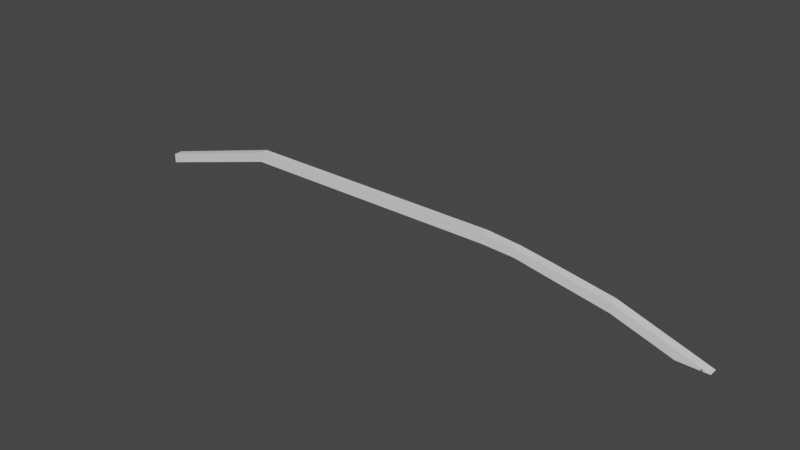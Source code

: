 # Source: Wing.blend  (saved by Blender 3.3.6; exported with 4.5.12 LTS)
import bpy
from mathutils import Matrix  # noqa: F401  (used for matrix-valued properties, if any)

bpy.ops.wm.read_factory_settings(use_empty=True)
scene = bpy.context.scene
scene.name = 'Scene'

# ---- world
world_world = bpy.data.worlds.new('World'); scene.world = world_world
world_world.use_nodes = True; world_world.node_tree.nodes.clear()
_N = world_world.node_tree.nodes; _L = world_world.node_tree.links
n0 = _N.new('ShaderNodeOutputWorld'); n0.name = 'World Output'; n0.location = (300, 300)
n1 = _N.new('ShaderNodeBackground'); n1.name = 'Background'; n1.location = (10, 300)
n1.inputs[0].default_value = (0.05088, 0.05088, 0.05088, 1.0)
_L.new(n1.outputs[0], n0.inputs[0])
n0.is_active_output = True
world_world.color = (0.05088, 0.05088, 0.05088)
world_world.use_sun_shadow = False
world_world.sun_shadow_jitter_overblur = 0.0

# ---- meshes
me_cube_002 = bpy.data.meshes.new('Cube.002')
me_cube_002.from_pydata([(-10.41, -0.2914, -0.3768), (-10.41, -0.2914, 0.3768), (-10.41, 0.2914, -0.3768), (-10.41, 0.2914, 0.3768), (12.41, -0.2914, -0.3768), (13.57, -0.2914, -0.4023), (12.41, 0.2914, -0.3768), (13.57, 0.2914, -0.4023), (0.0, 0.2914, 2.623), (0.0, 0.2914, 3.377), (0.0, -0.2914, 2.623), (0.0, -0.2914, 3.377), (5.206, 0.2914, 3.377), (5.206, -0.2914, 2.623), (5.206, 0.2914, 2.623), (5.206, -0.2914, 3.377), (-5.206, 0.2914, 2.623), (-5.206, -0.2914, 3.377), (-5.206, 0.2914, 3.377), (-5.206, -0.2914, 2.623), (7.81, 0.2914, 2.701), (7.81, -0.2914, 1.984), (7.81, 0.2914, 1.984), (7.81, -0.2914, 2.701), (6.508, 0.2914, 2.484), (6.508, -0.2914, 3.133), (6.508, 0.2914, 3.133), (6.508, -0.2914, 2.484), (10.11, 0.2914, 1.877), (10.11, -0.2914, 1.123), (10.11, 0.2914, 1.123), (10.11, -0.2914, 1.877), (-10.4, -0.2914, -0.02386), (-10.4, -0.2914, -0.0365), (-10.4, -0.2914, -0.01121), (-10.39, -0.2914, -0.05986), (-10.39, -0.2914, 0.0009456), (-10.39, -0.2914, -0.04866), (-10.39, -0.2914, 0.01215), (-10.37, -0.2914, -0.07774), (-10.38, -0.2914, 0.02197), (-10.34, -0.2914, 0.03971), (-10.34, -0.2914, -0.08742), (-10.35, -0.2914, 0.03602), (-10.35, -0.2914, -0.08373), (-10.37, -0.2914, 0.03003), (-10.38, -0.2914, -0.06968), (-10.31, -0.2914, -0.08742), (-10.31, -0.2914, 0.03971), (-10.28, -0.2914, -0.07774), (-10.28, -0.2914, 0.03003), (-10.3, -0.2914, -0.08373), (-10.3, -0.2914, 0.03602), (-10.26, -0.2914, -0.05986), (-10.26, -0.2914, 0.01215), (-10.25, -0.2914, -0.02386), (-10.25, -0.2914, -0.01121), (-10.25, -0.2914, -0.0365), (-10.26, -0.2914, 0.0009456), (-10.26, -0.2914, -0.04866), (-10.27, -0.2914, -0.06968), (-10.27, -0.2914, 0.02197), (-10.33, -0.2914, -0.08866), (-10.33, -0.2914, 0.04095), (-10.4, 0.2914, -0.0247), (-10.4, 0.2914, -0.03734), (-10.4, 0.2914, -0.01205), (-10.39, 0.2914, -0.0495), (-10.39, 0.2914, 0.01131), (-10.39, 0.2914, -0.0607), (-10.39, 0.2914, 0.0001034), (-10.38, 0.2914, -0.07052), (-10.37, 0.2914, 0.02919), (-10.34, 0.2914, -0.08826), (-10.35, 0.2914, -0.08457), (-10.34, 0.2914, 0.03887), (-10.37, 0.2914, -0.07858), (-10.35, 0.2914, 0.03518), (-10.38, 0.2914, 0.02113), (-10.31, 0.2914, -0.08826), (-10.31, 0.2914, 0.03887), (-10.28, 0.2914, -0.07858), (-10.28, 0.2914, 0.02919), (-10.3, 0.2914, -0.08457), (-10.3, 0.2914, 0.03518), (-10.26, 0.2914, -0.0607), (-10.26, 0.2914, 0.01131), (-10.25, 0.2914, -0.0247), (-10.25, 0.2914, -0.01205), (-10.25, 0.2914, -0.03734), (-10.26, 0.2914, 0.0001034), (-10.26, 0.2914, -0.0495), (-10.27, 0.2914, -0.07052), (-10.27, 0.2914, 0.02113), (-10.33, 0.2914, -0.08951), (-10.33, 0.2914, 0.04011), (13.18, 0.2914, -0.3475), (13.18, 0.2914, -0.3349), (13.18, 0.2914, -0.3223), (13.18, 0.2914, -0.3597), (13.18, 0.2914, -0.3101), (13.19, 0.2914, -0.3709), (13.19, 0.2914, -0.2989), (13.2, 0.2914, -0.3807), (13.2, 0.2914, -0.2891), (13.24, 0.2914, -0.2713), (13.22, 0.2914, -0.3946), (13.23, 0.2914, -0.275), (13.21, 0.2914, -0.3888), (13.21, 0.2914, -0.281), (13.25, 0.2914, -0.2701), (13.27, 0.2914, -0.2713), (13.28, 0.2914, -0.3958), (13.3, 0.2914, -0.3888), (13.3, 0.2914, -0.281), (13.28, 0.2914, -0.3948), (13.28, 0.2914, -0.275), (13.32, 0.2914, -0.3709), (13.32, 0.2914, -0.2989), (13.33, 0.2914, -0.3349), (13.33, 0.2914, -0.3475), (13.33, 0.2914, -0.3223), (13.32, 0.2914, -0.3597), (13.32, 0.2914, -0.3101), (13.31, 0.2914, -0.3807), (13.31, 0.2914, -0.2891), (13.23, 0.1948, -0.3946), (13.28, -0.2914, -0.3957), (13.23, -0.2914, -0.3947), (13.18, -0.2914, -0.3467), (13.18, -0.2914, -0.3341), (13.18, -0.2914, -0.3214), (13.18, -0.2914, -0.3589), (13.18, -0.2914, -0.3093), (13.19, -0.2914, -0.3701), (13.19, -0.2914, -0.298), (13.2, -0.2914, -0.3799), (13.2, -0.2914, -0.2882), (13.24, -0.2914, -0.2705), (13.23, -0.2914, -0.3939), (13.23, -0.2914, -0.2742), (13.21, -0.2914, -0.3879), (13.21, -0.2914, -0.2802), (13.27, -0.2914, -0.2705), (13.3, -0.2914, -0.3879), (13.3, -0.2914, -0.2802), (13.28, -0.2914, -0.3939), (13.28, -0.2914, -0.2742), (13.32, -0.2914, -0.3701), (13.32, -0.2914, -0.298), (13.33, -0.2914, -0.3341), (13.33, -0.2914, -0.3467), (13.33, -0.2914, -0.3214), (13.32, -0.2914, -0.3589), (13.32, -0.2914, -0.3093), (13.31, -0.2914, -0.3799), (13.31, -0.2914, -0.2882), (13.25, -0.2914, -0.2692)], [], [(0, 1, 3, 2), (106, 6, 30, 28, 7, 112, 115, 113, 124, 117, 122, 120, 119, 121, 123, 118, 125, 114, 116, 111, 110, 105, 107, 109, 104, 102, 100, 98, 97, 96, 99, 101, 103, 108), (7, 5, 127, 112), (128, 4, 6, 106, 126), (62, 42, 0, 19, 17, 1, 41, 63, 48, 52, 50, 61, 54, 58, 56, 55, 57, 59, 53, 60, 49, 51, 47), (43, 41, 1, 0, 42, 44, 39, 46, 35, 37, 33, 32, 34, 36, 38, 40, 45), (30, 6, 4, 29), (18, 3, 1, 17), (12, 9, 11, 15), (16, 8, 10, 19), (13, 15, 11, 10), (16, 18, 9, 8), (27, 25, 15, 13), (26, 12, 15, 25), (8, 14, 13, 10), (8, 9, 12, 14), (74, 73, 2, 3, 75, 77, 72, 78, 68, 70, 66, 64, 65, 67, 69, 71, 76), (95, 75, 3, 18, 16, 2, 73, 94, 79, 83, 81, 92, 85, 91, 89, 87, 88, 90, 86, 93, 82, 84, 80), (2, 16, 19, 0), (9, 18, 17, 11), (10, 11, 17, 19), (28, 20, 23, 31), (29, 31, 23, 21), (24, 22, 21, 27), (24, 26, 20, 22), (14, 12, 26, 24), (14, 24, 27, 13), (20, 26, 25, 23), (21, 23, 25, 27), (146, 127, 5, 31, 29, 4, 128, 139, 141, 136, 134, 132, 129, 130, 131, 133, 135, 137, 142, 140, 138, 157, 143, 147, 145, 156, 149, 154, 152, 150, 151, 153, 148, 155, 144), (7, 28, 31, 5), (22, 30, 29, 21), (22, 20, 28, 30), (48, 63, 95, 80), (52, 48, 80, 84), (50, 52, 84, 82), (61, 50, 82, 93), (61, 93, 86, 54), (54, 86, 90, 58), (58, 90, 88, 56), (56, 88, 87, 55), (55, 87, 89, 57), (57, 89, 91, 59), (59, 91, 85, 53), (53, 85, 92, 60), (81, 49, 60, 92), (83, 51, 49, 81), (79, 47, 51, 83), (94, 62, 47, 79), (73, 42, 62, 94), (74, 44, 42, 73), (76, 39, 44, 74), (71, 46, 39, 76), (35, 46, 71, 69), (37, 35, 69, 67), (33, 37, 67, 65), (32, 33, 65, 64), (34, 32, 64, 66), (36, 34, 66, 70), (38, 36, 70, 68), (40, 38, 68, 78), (45, 40, 78, 72), (43, 45, 72, 77), (41, 43, 77, 75), (63, 41, 75, 95), (110, 111, 143, 157), (111, 116, 147, 143), (116, 114, 145, 147), (114, 125, 156, 145), (156, 125, 118, 149), (149, 118, 123, 154), (154, 123, 121, 152), (152, 121, 119, 150), (150, 119, 120, 151), (151, 120, 122, 153), (153, 122, 117, 148), (148, 117, 124, 155), (155, 124, 113, 144), (144, 113, 115, 146), (146, 115, 112, 127), (128, 126, 139), (106, 108, 141, 139, 126), (141, 108, 103, 136), (103, 101, 134, 136), (101, 99, 132, 134), (99, 96, 129, 132), (96, 97, 130, 129), (97, 98, 131, 130), (98, 100, 133, 131), (100, 102, 135, 133), (102, 104, 137, 135), (104, 109, 142, 137), (109, 107, 140, 142), (107, 105, 138, 140), (105, 110, 157, 138)])
_uv = me_cube_002.uv_layers.new(name='UVMap')
_uv.uv.foreach_set('vector', [0.375, 0.0, 0.625, 0.0, 0.625, 0.25, 0.375, 0.25, 0.5498, 0.5, 0.375, 0.5, 0.375, 0.4844, 0.625, 0.4844, 0.625, 0.5, 0.5614, 0.5, 0.5626, 0.5, 0.5675, 0.4999, 0.5727, 0.4999, 0.5781, 0.4998, 0.5835, 0.4997, 0.5885, 0.4996, 0.5931, 0.4996, 0.5971, 0.4995, 0.6002, 0.4994, 0.6025, 0.4993, 0.6038, 0.4992, 0.604, 0.4992, 0.6031, 0.4991, 0.6012, 0.4991, 0.5984, 0.4991, 0.5947, 0.4991, 0.5904, 0.4991, 0.5855, 0.4992, 0.5802, 0.4992, 0.5748, 0.4993, 0.5695, 0.4994, 0.5644, 0.4995, 0.5598, 0.4996, 0.5559, 0.4997, 0.5527, 0.4998, 0.5504, 0.4998, 0.5492, 0.4999, 0.549, 0.5, 0.625, 0.5, 0.625, 0.75, 0.5607, 0.75, 0.5614, 0.5, 0.5505, 0.75, 0.375, 0.75, 0.375, 0.5, 0.5498, 0.5, 0.5499, 0.5414, 0.4539, 0.999, 0.4571, 0.9991, 0.375, 1.0, 0.375, 0.9375, 0.625, 0.9375, 0.625, 1.0, 0.4992, 0.9991, 0.4969, 0.999, 0.4937, 0.9988, 0.4898, 0.9986, 0.4853, 0.9985, 0.4805, 0.9983, 0.4754, 0.9982, 0.4704, 0.9981, 0.4656, 0.9981, 0.4611, 0.9981, 0.4572, 0.9981, 0.4539, 0.9981, 0.4515, 0.9982, 0.4501, 0.9983, 0.4496, 0.9985, 0.45, 0.9986, 0.4515, 0.9988, 0.5007, 0.9993, 0.4992, 0.9991, 0.625, 1.0, 0.375, 1.0, 0.4571, 0.9991, 0.461, 0.9993, 0.4654, 0.9994, 0.4703, 0.9996, 0.4753, 0.9997, 0.4803, 0.9998, 0.4852, 0.9998, 0.4897, 0.9998, 0.4936, 0.9998, 0.4968, 0.9998, 0.4992, 0.9997, 0.5007, 0.9996, 0.5012, 0.9994, 0.3594, 0.5, 0.375, 0.5, 0.375, 0.75, 0.3594, 0.75, 0.8125, 0.5, 0.875, 0.5, 0.875, 0.75, 0.8125, 0.75, 0.6875, 0.5, 0.75, 0.5, 0.75, 0.75, 0.6875, 0.75, 0.1875, 0.5, 0.25, 0.5, 0.25, 0.75, 0.1875, 0.75, 0.375, 0.8125, 0.625, 0.8125, 0.625, 0.875, 0.375, 0.875, 0.375, 0.3125, 0.625, 0.3125, 0.625, 0.375, 0.375, 0.375, 0.375, 0.7969, 0.625, 0.7969, 0.625, 0.8125, 0.375, 0.8125, 0.6719, 0.5, 0.6875, 0.5, 0.6875, 0.75, 0.6719, 0.75, 0.25, 0.5, 0.3125, 0.5, 0.3125, 0.75, 0.25, 0.75, 0.375, 0.375, 0.625, 0.375, 0.625, 0.4375, 0.375, 0.4375, 0.4607, 0.2507, 0.4568, 0.2509, 0.375, 0.25, 0.625, 0.25, 0.499, 0.2509, 0.5004, 0.2507, 0.5009, 0.2506, 0.5004, 0.2504, 0.4989, 0.2503, 0.4965, 0.2502, 0.4933, 0.2502, 0.4894, 0.2502, 0.4849, 0.2502, 0.4801, 0.2502, 0.475, 0.2503, 0.47, 0.2504, 0.4652, 0.2506, 0.4966, 0.251, 0.499, 0.2509, 0.625, 0.25, 0.625, 0.3125, 0.375, 0.3125, 0.375, 0.25, 0.4568, 0.2509, 0.4536, 0.251, 0.4512, 0.2512, 0.4498, 0.2514, 0.4493, 0.2515, 0.4498, 0.2517, 0.4513, 0.2518, 0.4537, 0.2519, 0.4569, 0.2519, 0.4608, 0.2519, 0.4653, 0.2519, 0.4701, 0.2519, 0.4752, 0.2518, 0.4802, 0.2517, 0.485, 0.2515, 0.4895, 0.2514, 0.4934, 0.2512, 0.125, 0.5, 0.1875, 0.5, 0.1875, 0.75, 0.125, 0.75, 0.75, 0.5, 0.8125, 0.5, 0.8125, 0.75, 0.75, 0.75, 0.375, 0.875, 0.625, 0.875, 0.625, 0.9375, 0.375, 0.9375, 0.6406, 0.5, 0.6562, 0.5, 0.6562, 0.75, 0.6406, 0.75, 0.375, 0.7656, 0.625, 0.7656, 0.625, 0.7812, 0.375, 0.7812, 0.3281, 0.5, 0.3438, 0.5, 0.3438, 0.75, 0.3281, 0.75, 0.375, 0.4531, 0.625, 0.4531, 0.625, 0.4687, 0.375, 0.4687, 0.375, 0.4375, 0.625, 0.4375, 0.625, 0.4531, 0.375, 0.4531, 0.3125, 0.5, 0.3281, 0.5, 0.3281, 0.75, 0.3125, 0.75, 0.6562, 0.5, 0.6719, 0.5, 0.6719, 0.75, 0.6562, 0.75, 0.375, 0.7812, 0.625, 0.7812, 0.625, 0.7969, 0.375, 0.7969, 0.5629, 0.75, 0.5607, 0.75, 0.625, 0.75, 0.625, 0.7656, 0.375, 0.7656, 0.375, 0.75, 0.5505, 0.75, 0.5501, 0.75, 0.5493, 0.75, 0.5495, 0.7501, 0.5507, 0.7502, 0.553, 0.7503, 0.5562, 0.7503, 0.5601, 0.7504, 0.5647, 0.7505, 0.5698, 0.7506, 0.5751, 0.7507, 0.5805, 0.7508, 0.5858, 0.7508, 0.5907, 0.7509, 0.595, 0.7509, 0.5987, 0.7509, 0.6015, 0.7509, 0.6034, 0.7509, 0.6042, 0.7508, 0.604, 0.7508, 0.6028, 0.7507, 0.6005, 0.7506, 0.5974, 0.7505, 0.5934, 0.7505, 0.5888, 0.7504, 0.5837, 0.7503, 0.5784, 0.7502, 0.573, 0.7501, 0.5678, 0.7501, 0.625, 0.5, 0.6406, 0.5, 0.6406, 0.75, 0.625, 0.75, 0.3438, 0.5, 0.3594, 0.5, 0.3594, 0.75, 0.3438, 0.75, 0.375, 0.4687, 0.625, 0.4687, 0.625, 0.4844, 0.375, 0.4844, 0.9688, 0.8993, 1.0, 0.8993, 1.0, 0.6392, 0.9688, 0.6392, 0.9375, 0.8993, 0.9688, 0.8993, 0.9688, 0.6392, 0.9375, 0.6392, 0.9062, 0.8993, 0.9375, 0.8993, 0.9375, 0.6392, 0.9062, 0.6392, 0.875, 0.8993, 0.9062, 0.8993, 0.9062, 0.6392, 0.875, 0.6392, 0.875, 0.8993, 0.875, 0.6392, 0.8438, 0.6392, 0.8438, 0.8992, 0.8438, 0.8992, 0.8438, 0.6392, 0.8125, 0.6392, 0.8125, 0.8992, 0.8125, 0.8992, 0.8125, 0.6392, 0.7812, 0.6392, 0.7812, 0.8992, 0.7812, 0.8992, 0.7812, 0.6392, 0.75, 0.6392, 0.75, 0.8992, 0.75, 0.8992, 0.75, 0.6392, 0.7188, 0.6392, 0.7188, 0.8992, 0.7188, 0.8992, 0.7188, 0.6392, 0.6875, 0.6392, 0.6875, 0.8992, 0.6875, 0.8992, 0.6875, 0.6392, 0.6562, 0.6392, 0.6562, 0.8992, 0.6562, 0.8992, 0.6562, 0.6392, 0.625, 0.6392, 0.625, 0.8992, 0.5938, 0.6392, 0.5938, 0.8992, 0.625, 0.8992, 0.625, 0.6392, 0.5625, 0.6392, 0.5625, 0.8992, 0.5938, 0.8992, 0.5938, 0.6392, 0.5312, 0.6392, 0.5312, 0.8992, 0.5625, 0.8992, 0.5625, 0.6392, 0.5, 0.6392, 0.5, 0.8992, 0.5312, 0.8992, 0.5312, 0.6392, 0.4688, 0.6392, 0.4687, 0.8992, 0.5, 0.8992, 0.5, 0.6392, 0.4375, 0.6392, 0.4375, 0.8992, 0.4688, 0.8992, 0.4688, 0.6392, 0.4062, 0.6392, 0.4062, 0.8992, 0.4375, 0.8992, 0.4375, 0.6392, 0.375, 0.6392, 0.375, 0.8992, 0.4062, 0.8992, 0.4062, 0.6392, 0.3438, 0.8992, 0.375, 0.8992, 0.375, 0.6392, 0.3438, 0.6392, 0.3125, 0.8992, 0.3438, 0.8992, 0.3438, 0.6392, 0.3125, 0.6392, 0.2812, 0.8992, 0.3125, 0.8992, 0.3125, 0.6392, 0.2812, 0.6392, 0.25, 0.8992, 0.2812, 0.8992, 0.2812, 0.6392, 0.25, 0.6392, 0.2188, 0.8992, 0.25, 0.8992, 0.25, 0.6392, 0.2188, 0.6392, 0.1875, 0.8992, 0.2188, 0.8992, 0.2188, 0.6392, 0.1875, 0.6392, 0.1562, 0.8992, 0.1875, 0.8992, 0.1875, 0.6392, 0.1562, 0.6392, 0.125, 0.8993, 0.1562, 0.8992, 0.1562, 0.6392, 0.125, 0.6392, 0.09375, 0.8993, 0.125, 0.8993, 0.125, 0.6392, 0.09375, 0.6392, 0.0625, 0.8993, 0.09375, 0.8993, 0.09375, 0.6392, 0.0625, 0.6392, 0.03125, 0.8993, 0.0625, 0.8993, 0.0625, 0.6392, 0.03125, 0.6392, 0.0, 0.8993, 0.03125, 0.8993, 0.03125, 0.6392, 0.0, 0.6392, 1.0, 0.6153, 0.9688, 0.6153, 0.9688, 0.8753, 1.0, 0.8753, 0.9688, 0.6153, 0.9375, 0.6153, 0.9375, 0.8753, 0.9688, 0.8753, 0.9375, 0.6153, 0.9062, 0.6153, 0.9062, 0.8753, 0.9375, 0.8753, 0.9062, 0.6153, 0.875, 0.6153, 0.875, 0.8753, 0.9062, 0.8753, 0.875, 0.8753, 0.875, 0.6153, 0.8438, 0.6153, 0.8438, 0.8753, 0.8438, 0.8753, 0.8438, 0.6153, 0.8125, 0.6153, 0.8125, 0.8753, 0.8125, 0.8753, 0.8125, 0.6153, 0.7812, 0.6152, 0.7812, 0.8753, 0.7812, 0.8753, 0.7812, 0.6152, 0.75, 0.6152, 0.75, 0.8753, 0.75, 0.8753, 0.75, 0.6152, 0.7188, 0.6152, 0.7188, 0.8753, 0.7188, 0.8753, 0.7188, 0.6152, 0.6875, 0.6152, 0.6875, 0.8752, 0.6875, 0.8752, 0.6875, 0.6152, 0.6562, 0.6152, 0.6562, 0.8752, 0.6562, 0.8752, 0.6562, 0.6152, 0.625, 0.6152, 0.625, 0.8752, 0.625, 0.8752, 0.625, 0.6152, 0.5938, 0.6152, 0.5938, 0.8752, 0.5938, 0.8752, 0.5938, 0.6152, 0.5625, 0.6152, 0.5625, 0.8752, 0.5625, 0.8752, 0.5625, 0.6152, 0.5538, 0.6152, 0.5472, 0.8752, 0.444, 0.8752, 0.4375, 0.6583, 0.4375, 0.8752, 0.4367, 0.6152, 0.4062, 0.6152, 0.4062, 0.8752, 0.4375, 0.8752, 0.4375, 0.6583, 0.4062, 0.8752, 0.4062, 0.6152, 0.375, 0.6152, 0.375, 0.8752, 0.375, 0.6152, 0.3438, 0.6152, 0.3438, 0.8752, 0.375, 0.8752, 0.3438, 0.6152, 0.3125, 0.6152, 0.3125, 0.8752, 0.3438, 0.8752, 0.3125, 0.6152, 0.2812, 0.6152, 0.2812, 0.8753, 0.3125, 0.8752, 0.2812, 0.6152, 0.25, 0.6152, 0.25, 0.8753, 0.2812, 0.8753, 0.25, 0.6152, 0.2187, 0.6152, 0.2188, 0.8753, 0.25, 0.8753, 0.2187, 0.6152, 0.1875, 0.6153, 0.1875, 0.8753, 0.2188, 0.8753, 0.1875, 0.6153, 0.1562, 0.6153, 0.1562, 0.8753, 0.1875, 0.8753, 0.1562, 0.6153, 0.125, 0.6153, 0.125, 0.8753, 0.1562, 0.8753, 0.125, 0.6153, 0.09375, 0.6153, 0.09375, 0.8753, 0.125, 0.8753, 0.09375, 0.6153, 0.0625, 0.6153, 0.0625, 0.8753, 0.09375, 0.8753, 0.0625, 0.6153, 0.03125, 0.6153, 0.03125, 0.8753, 0.0625, 0.8753, 0.03125, 0.6153, 0.0, 0.6153, 0.0, 0.8753, 0.03125, 0.8753])
me_cube_002.materials.append(None)
me_cube_002.use_remesh_fix_poles = True
me_cube_002.use_remesh_preserve_attributes = False
me_cube_002.update()

# ---- objects
ob_cube = bpy.data.objects.new('Cube', me_cube_002)

# ---- transforms, parenting, visibility, modifiers, constraints
ob_cube.location = (0.0, 0.0, 0.0)
ob_cube.scale = (7.045, 4.043, 3.5)

# ---- collection membership
scene.collection.objects.link(ob_cube)

# ---- scene / render settings (as saved in the file)
scene.frame_start = 1; scene.frame_end = 250; scene.frame_set(1)
scene.render.engine = 'BLENDER_EEVEE_NEXT'
scene.cycles.use_denoising = False
scene.cycles.samples = 128
scene.cycles.sampling_pattern = 'TABULATED_SOBOL'
scene.cycles.use_adaptive_sampling = False
scene.cycles.use_light_tree = False
scene.view_settings.view_transform = 'Filmic'
bpy.context.view_layer.update()

# ---- added for rendering (the .blend has no active camera and no usable light): camera, sun
cam_auto = bpy.data.cameras.new('AutoCamera')
cam_auto.lens = 50.0
cam_auto.sensor_width = 36.0
cam_auto.clip_end = 2752.67
ob_auto_camera = bpy.data.objects.new('AutoCamera', cam_auto)
scene.collection.objects.link(ob_auto_camera)
ob_auto_camera.location = (167.984, -188.218, 130.684)
ob_auto_camera.rotation_euler = (1.09748, -7.21219e-08, 0.694738)
scene.camera = ob_auto_camera
light_auto_sun = bpy.data.lights.new('AutoSun', 'SUN')
light_auto_sun.energy = 3.0
light_auto_sun.angle = 0.0523599
ob_auto_sun = bpy.data.objects.new('AutoSun', light_auto_sun)
scene.collection.objects.link(ob_auto_sun)
ob_auto_sun.rotation_euler = (0.872665, 0.174533, 0.523599)
bpy.context.view_layer.update()
